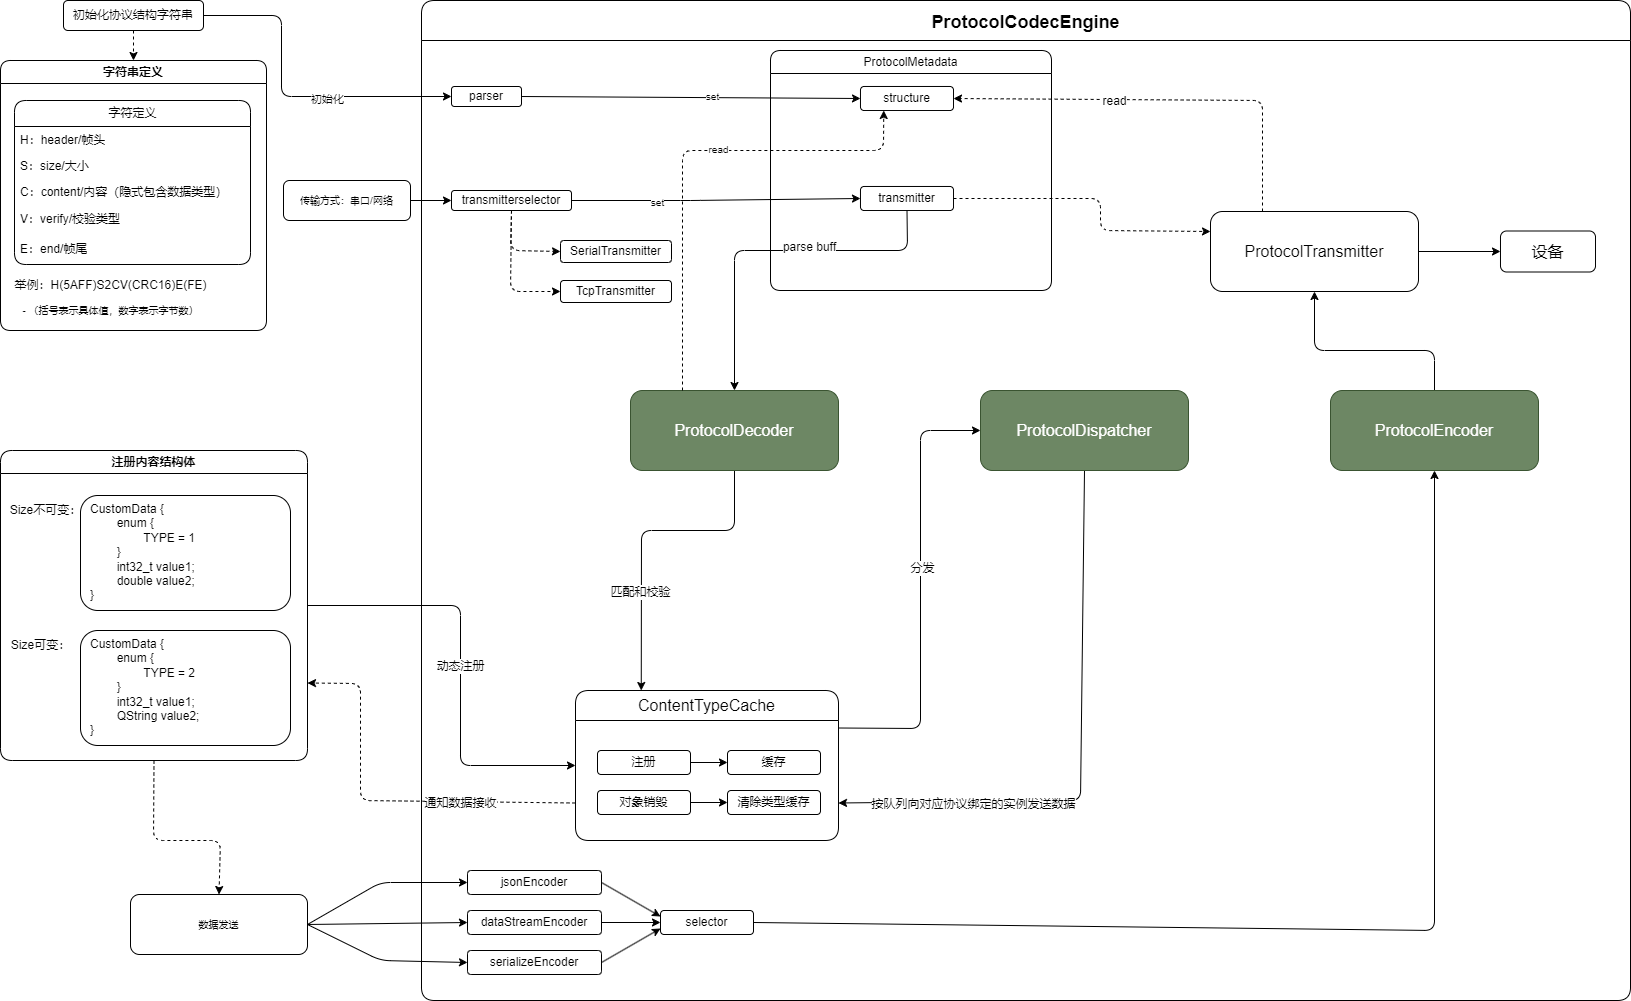

The diagram above was exported from draw.io. Its source (the exported page's mxGraphModel, read from the mxfile embedded in the PNG):
<mxGraphModel dx="1386" dy="917" grid="1" gridSize="10" guides="1" tooltips="1" connect="1" arrows="1" fold="1" page="1" pageScale="1" pageWidth="827" pageHeight="1169" math="0" shadow="0">
  <root>
    <mxCell id="0" />
    <mxCell id="1" parent="0" />
    <mxCell id="17" value="ProtocolCodecEngine" style="swimlane;rounded=1;startSize=40;arcSize=11;fontSize=18;" parent="1" vertex="1">
      <mxGeometry x="431" y="50" width="1209" height="1000" as="geometry" />
    </mxCell>
    <mxCell id="26" style="edgeStyle=none;html=1;exitX=1;exitY=0.5;exitDx=0;exitDy=0;entryX=0;entryY=0.5;entryDx=0;entryDy=0;" parent="17" source="24" target="51" edge="1">
      <mxGeometry relative="1" as="geometry" />
    </mxCell>
    <mxCell id="59" value="set" style="edgeLabel;html=1;align=center;verticalAlign=middle;resizable=0;points=[];fontSize=10;" parent="26" vertex="1" connectable="0">
      <mxGeometry x="0.122" y="2" relative="1" as="geometry">
        <mxPoint as="offset" />
      </mxGeometry>
    </mxCell>
    <mxCell id="24" value="parser" style="rounded=1;whiteSpace=wrap;html=1;" parent="17" vertex="1">
      <mxGeometry x="30" y="86" width="70" height="20" as="geometry" />
    </mxCell>
    <mxCell id="56" style="edgeStyle=none;html=1;exitX=0.5;exitY=1;exitDx=0;exitDy=0;entryX=0;entryY=0.5;entryDx=0;entryDy=0;fontSize=10;dashed=1;" parent="17" source="40" target="54" edge="1">
      <mxGeometry relative="1" as="geometry">
        <Array as="points">
          <mxPoint x="89" y="250" />
        </Array>
      </mxGeometry>
    </mxCell>
    <mxCell id="57" style="edgeStyle=none;html=1;exitX=0.5;exitY=1;exitDx=0;exitDy=0;entryX=0;entryY=0.5;entryDx=0;entryDy=0;dashed=1;fontSize=10;" parent="17" source="40" target="55" edge="1">
      <mxGeometry relative="1" as="geometry">
        <Array as="points">
          <mxPoint x="89" y="291" />
        </Array>
      </mxGeometry>
    </mxCell>
    <mxCell id="58" style="edgeStyle=none;html=1;exitX=1;exitY=0.5;exitDx=0;exitDy=0;entryX=0;entryY=0.5;entryDx=0;entryDy=0;fontSize=10;" parent="17" source="40" target="53" edge="1">
      <mxGeometry relative="1" as="geometry">
        <Array as="points">
          <mxPoint x="269" y="200" />
        </Array>
      </mxGeometry>
    </mxCell>
    <mxCell id="60" value="set" style="edgeLabel;html=1;align=center;verticalAlign=middle;resizable=0;points=[];fontSize=10;" parent="58" vertex="1" connectable="0">
      <mxGeometry x="-0.4086" y="-1" relative="1" as="geometry">
        <mxPoint as="offset" />
      </mxGeometry>
    </mxCell>
    <mxCell id="40" value="transmitterselector" style="rounded=1;whiteSpace=wrap;html=1;" parent="17" vertex="1">
      <mxGeometry x="30" y="190" width="120" height="20" as="geometry" />
    </mxCell>
    <mxCell id="50" value="&lt;span style=&quot;font-size: 12px; font-weight: 400;&quot;&gt;ProtocolMetadata&lt;/span&gt;" style="swimlane;whiteSpace=wrap;html=1;rounded=1;fontSize=12;" parent="17" vertex="1">
      <mxGeometry x="349" y="50" width="281" height="240" as="geometry" />
    </mxCell>
    <mxCell id="51" value="&lt;span style=&quot;text-align: left; font-size: 12px;&quot;&gt;structure&lt;/span&gt;" style="rounded=1;whiteSpace=wrap;html=1;fontSize=12;" parent="50" vertex="1">
      <mxGeometry x="90" y="36" width="93" height="24" as="geometry" />
    </mxCell>
    <mxCell id="53" value="&lt;span style=&quot;font-size: 12px;&quot;&gt;transmitter&lt;/span&gt;" style="rounded=1;whiteSpace=wrap;html=1;fontSize=12;" parent="50" vertex="1">
      <mxGeometry x="90" y="136" width="93" height="24" as="geometry" />
    </mxCell>
    <mxCell id="54" value="&lt;div style=&quot;text-align: left; font-size: 12px;&quot;&gt;SerialTransmitter&lt;/div&gt;" style="rounded=1;whiteSpace=wrap;html=1;fontSize=12;" parent="17" vertex="1">
      <mxGeometry x="139" y="240" width="111" height="22" as="geometry" />
    </mxCell>
    <mxCell id="55" value="&lt;span style=&quot;text-align: left; font-size: 12px;&quot;&gt;TcpTransmitter&lt;/span&gt;" style="rounded=1;whiteSpace=wrap;html=1;fontSize=12;" parent="17" vertex="1">
      <mxGeometry x="139" y="280" width="111" height="22" as="geometry" />
    </mxCell>
    <mxCell id="82" style="edgeStyle=none;html=1;exitX=0.5;exitY=1;exitDx=0;exitDy=0;entryX=0.25;entryY=0;entryDx=0;entryDy=0;fontSize=12;" parent="17" source="61" target="72" edge="1">
      <mxGeometry relative="1" as="geometry">
        <Array as="points">
          <mxPoint x="313" y="530" />
          <mxPoint x="220" y="530" />
        </Array>
      </mxGeometry>
    </mxCell>
    <mxCell id="83" value="匹配和校验" style="edgeLabel;html=1;align=center;verticalAlign=middle;resizable=0;points=[];fontSize=12;" parent="82" vertex="1" connectable="0">
      <mxGeometry x="0.3749" y="-1" relative="1" as="geometry">
        <mxPoint as="offset" />
      </mxGeometry>
    </mxCell>
    <mxCell id="61" value="ProtocolDecoder" style="rounded=1;whiteSpace=wrap;html=1;fontSize=16;fillColor=#6d8764;fontColor=#ffffff;strokeColor=#3A5431;" parent="17" vertex="1">
      <mxGeometry x="209" y="390" width="208" height="80" as="geometry" />
    </mxCell>
    <mxCell id="62" style="edgeStyle=none;html=1;fontSize=10;exitX=0.25;exitY=0;exitDx=0;exitDy=0;entryX=0.25;entryY=1;entryDx=0;entryDy=0;dashed=1;" parent="17" source="61" target="51" edge="1">
      <mxGeometry relative="1" as="geometry">
        <mxPoint x="269" y="350" as="sourcePoint" />
        <mxPoint x="259" y="120" as="targetPoint" />
        <Array as="points">
          <mxPoint x="261" y="150" />
          <mxPoint x="462" y="150" />
        </Array>
      </mxGeometry>
    </mxCell>
    <mxCell id="63" value="read" style="edgeLabel;html=1;align=center;verticalAlign=middle;resizable=0;points=[];fontSize=10;" parent="62" vertex="1" connectable="0">
      <mxGeometry x="0.1433" y="2" relative="1" as="geometry">
        <mxPoint as="offset" />
      </mxGeometry>
    </mxCell>
    <mxCell id="64" style="edgeStyle=none;html=1;exitX=0.5;exitY=1;exitDx=0;exitDy=0;entryX=0.5;entryY=0;entryDx=0;entryDy=0;fontSize=12;" parent="17" source="53" target="61" edge="1">
      <mxGeometry relative="1" as="geometry">
        <Array as="points">
          <mxPoint x="486" y="250" />
          <mxPoint x="313" y="250" />
        </Array>
      </mxGeometry>
    </mxCell>
    <mxCell id="65" value="parse buff" style="edgeLabel;html=1;align=center;verticalAlign=middle;resizable=0;points=[];fontSize=12;" parent="64" vertex="1" connectable="0">
      <mxGeometry x="-0.2125" y="-4" relative="1" as="geometry">
        <mxPoint as="offset" />
      </mxGeometry>
    </mxCell>
    <mxCell id="84" style="edgeStyle=none;html=1;exitX=1;exitY=0.25;exitDx=0;exitDy=0;entryX=0;entryY=0.5;entryDx=0;entryDy=0;fontSize=12;" parent="17" source="72" target="81" edge="1">
      <mxGeometry relative="1" as="geometry">
        <Array as="points">
          <mxPoint x="499" y="728" />
          <mxPoint x="499" y="430" />
        </Array>
      </mxGeometry>
    </mxCell>
    <mxCell id="85" value="分发" style="edgeLabel;html=1;align=center;verticalAlign=middle;resizable=0;points=[];fontSize=12;" parent="84" vertex="1" connectable="0">
      <mxGeometry x="0.1061" y="-1" relative="1" as="geometry">
        <mxPoint as="offset" />
      </mxGeometry>
    </mxCell>
    <mxCell id="72" value="&lt;span style=&quot;font-size: 16px; font-weight: 400;&quot;&gt;ContentTypeCache&lt;/span&gt;" style="swimlane;whiteSpace=wrap;html=1;rounded=1;fontSize=12;startSize=30;" parent="17" vertex="1">
      <mxGeometry x="154" y="690" width="263" height="150" as="geometry" />
    </mxCell>
    <mxCell id="77" style="edgeStyle=none;html=1;exitX=1;exitY=0.5;exitDx=0;exitDy=0;entryX=0;entryY=0.5;entryDx=0;entryDy=0;fontSize=12;" parent="72" source="74" target="76" edge="1">
      <mxGeometry relative="1" as="geometry" />
    </mxCell>
    <mxCell id="74" value="&lt;span style=&quot;font-size: 12px;&quot;&gt;注册&lt;/span&gt;" style="rounded=1;whiteSpace=wrap;html=1;fontSize=12;" parent="72" vertex="1">
      <mxGeometry x="22" y="60" width="93" height="24" as="geometry" />
    </mxCell>
    <mxCell id="76" value="&lt;span style=&quot;font-size: 12px;&quot;&gt;缓存&lt;/span&gt;" style="rounded=1;whiteSpace=wrap;html=1;fontSize=12;" parent="72" vertex="1">
      <mxGeometry x="152" y="60" width="93" height="24" as="geometry" />
    </mxCell>
    <mxCell id="80" style="edgeStyle=none;html=1;exitX=1;exitY=0.5;exitDx=0;exitDy=0;entryX=0;entryY=0.5;entryDx=0;entryDy=0;fontSize=12;" parent="72" source="78" target="79" edge="1">
      <mxGeometry relative="1" as="geometry" />
    </mxCell>
    <mxCell id="78" value="对象销毁" style="rounded=1;whiteSpace=wrap;html=1;fontSize=12;" parent="72" vertex="1">
      <mxGeometry x="22" y="100" width="93" height="24" as="geometry" />
    </mxCell>
    <mxCell id="79" value="&lt;span style=&quot;font-size: 12px;&quot;&gt;清除类型缓存&lt;/span&gt;" style="rounded=1;whiteSpace=wrap;html=1;fontSize=12;" parent="72" vertex="1">
      <mxGeometry x="152" y="100" width="93" height="24" as="geometry" />
    </mxCell>
    <mxCell id="86" style="edgeStyle=none;html=1;exitX=0.5;exitY=1;exitDx=0;exitDy=0;entryX=1;entryY=0.75;entryDx=0;entryDy=0;fontSize=12;" parent="17" source="81" target="72" edge="1">
      <mxGeometry relative="1" as="geometry">
        <Array as="points">
          <mxPoint x="659" y="800" />
        </Array>
      </mxGeometry>
    </mxCell>
    <mxCell id="87" value="按队列向对应协议绑定的实例发送数据" style="edgeLabel;html=1;align=center;verticalAlign=middle;resizable=0;points=[];fontSize=12;" parent="86" vertex="1" connectable="0">
      <mxGeometry x="0.533" y="2" relative="1" as="geometry">
        <mxPoint as="offset" />
      </mxGeometry>
    </mxCell>
    <mxCell id="81" value="ProtocolDispatcher" style="rounded=1;whiteSpace=wrap;html=1;fontSize=16;fillColor=#6d8764;fontColor=#ffffff;strokeColor=#3A5431;" parent="17" vertex="1">
      <mxGeometry x="559" y="390" width="208" height="80" as="geometry" />
    </mxCell>
    <mxCell id="95" style="edgeStyle=none;html=1;entryX=1;entryY=0.5;entryDx=0;entryDy=0;fontSize=12;dashed=1;exitX=0.25;exitY=0;exitDx=0;exitDy=0;" parent="17" source="99" target="51" edge="1">
      <mxGeometry relative="1" as="geometry">
        <mxPoint x="959" y="160" as="sourcePoint" />
        <Array as="points">
          <mxPoint x="841" y="100" />
        </Array>
      </mxGeometry>
    </mxCell>
    <mxCell id="96" value="read" style="edgeLabel;html=1;align=center;verticalAlign=middle;resizable=0;points=[];fontSize=12;" parent="95" vertex="1" connectable="0">
      <mxGeometry x="0.2339" y="1" relative="1" as="geometry">
        <mxPoint as="offset" />
      </mxGeometry>
    </mxCell>
    <mxCell id="100" style="edgeStyle=none;html=1;exitX=0.5;exitY=0;exitDx=0;exitDy=0;entryX=0.5;entryY=1;entryDx=0;entryDy=0;fontSize=12;" parent="17" source="90" target="99" edge="1">
      <mxGeometry relative="1" as="geometry">
        <Array as="points">
          <mxPoint x="1013" y="350" />
          <mxPoint x="893" y="350" />
        </Array>
      </mxGeometry>
    </mxCell>
    <mxCell id="90" value="ProtocolEncoder" style="rounded=1;whiteSpace=wrap;html=1;fontSize=16;fillColor=#6d8764;fontColor=#ffffff;strokeColor=#3A5431;" parent="17" vertex="1">
      <mxGeometry x="909" y="390" width="208" height="80" as="geometry" />
    </mxCell>
    <mxCell id="104" value="" style="edgeStyle=none;html=1;fontSize=12;" parent="17" source="99" target="103" edge="1">
      <mxGeometry relative="1" as="geometry" />
    </mxCell>
    <mxCell id="99" value="ProtocolTransmitter" style="rounded=1;whiteSpace=wrap;html=1;fontSize=16;" parent="17" vertex="1">
      <mxGeometry x="789" y="211" width="208" height="80" as="geometry" />
    </mxCell>
    <mxCell id="101" style="edgeStyle=none;html=1;exitX=1;exitY=0.5;exitDx=0;exitDy=0;entryX=0;entryY=0.25;entryDx=0;entryDy=0;fontSize=12;dashed=1;" parent="17" source="53" target="99" edge="1">
      <mxGeometry relative="1" as="geometry">
        <Array as="points">
          <mxPoint x="679" y="198" />
          <mxPoint x="679" y="230" />
        </Array>
      </mxGeometry>
    </mxCell>
    <mxCell id="103" value="设备" style="rounded=1;whiteSpace=wrap;html=1;fontSize=16;" parent="17" vertex="1">
      <mxGeometry x="1079" y="230.5" width="95" height="41" as="geometry" />
    </mxCell>
    <mxCell id="110" style="edgeStyle=none;html=1;exitX=1;exitY=0.5;exitDx=0;exitDy=0;entryX=0;entryY=0.25;entryDx=0;entryDy=0;" parent="17" source="105" target="109" edge="1">
      <mxGeometry relative="1" as="geometry" />
    </mxCell>
    <mxCell id="105" value="&lt;span style=&quot;font-size: 12px;&quot;&gt;jsonEncoder&lt;/span&gt;" style="rounded=1;whiteSpace=wrap;html=1;fontSize=12;" parent="17" vertex="1">
      <mxGeometry x="46" y="870" width="134" height="24" as="geometry" />
    </mxCell>
    <mxCell id="106" value="&lt;span style=&quot;font-size: 12px;&quot;&gt;dataStreamEncoder&lt;/span&gt;" style="rounded=1;whiteSpace=wrap;html=1;fontSize=12;" parent="17" vertex="1">
      <mxGeometry x="46" y="910" width="134" height="24" as="geometry" />
    </mxCell>
    <mxCell id="112" style="edgeStyle=none;html=1;exitX=1;exitY=0.5;exitDx=0;exitDy=0;entryX=0;entryY=0.75;entryDx=0;entryDy=0;" parent="17" source="107" target="109" edge="1">
      <mxGeometry relative="1" as="geometry" />
    </mxCell>
    <mxCell id="107" value="&lt;span style=&quot;font-size: 12px;&quot;&gt;serializeEncoder&lt;/span&gt;" style="rounded=1;whiteSpace=wrap;html=1;fontSize=12;" parent="17" vertex="1">
      <mxGeometry x="46" y="950" width="134" height="24" as="geometry" />
    </mxCell>
    <mxCell id="109" value="&lt;span style=&quot;font-size: 12px;&quot;&gt;selector&lt;/span&gt;" style="rounded=1;whiteSpace=wrap;html=1;fontSize=12;" parent="17" vertex="1">
      <mxGeometry x="239" y="910" width="93" height="24" as="geometry" />
    </mxCell>
    <mxCell id="94" style="edgeStyle=none;html=1;entryX=0.5;entryY=1;entryDx=0;entryDy=0;fontSize=12;exitX=1;exitY=0.5;exitDx=0;exitDy=0;" parent="17" source="109" target="90" edge="1">
      <mxGeometry relative="1" as="geometry">
        <Array as="points">
          <mxPoint x="1013" y="930" />
        </Array>
        <mxPoint x="339" y="930" as="sourcePoint" />
      </mxGeometry>
    </mxCell>
    <mxCell id="111" style="edgeStyle=none;html=1;exitX=1;exitY=0.5;exitDx=0;exitDy=0;entryX=0;entryY=0.5;entryDx=0;entryDy=0;" parent="17" source="106" target="109" edge="1">
      <mxGeometry relative="1" as="geometry">
        <mxPoint x="238.9999999999999" y="922.1162790697674" as="targetPoint" />
      </mxGeometry>
    </mxCell>
    <mxCell id="25" style="edgeStyle=none;html=1;exitX=1;exitY=0.5;exitDx=0;exitDy=0;entryX=0;entryY=0.5;entryDx=0;entryDy=0;" parent="1" source="23" target="24" edge="1">
      <mxGeometry relative="1" as="geometry">
        <Array as="points">
          <mxPoint x="291" y="65" />
          <mxPoint x="291" y="146" />
        </Array>
      </mxGeometry>
    </mxCell>
    <mxCell id="30" value="初始化" style="edgeLabel;html=1;align=center;verticalAlign=middle;resizable=0;points=[];" parent="25" vertex="1" connectable="0">
      <mxGeometry x="0.2425" y="-2" relative="1" as="geometry">
        <mxPoint as="offset" />
      </mxGeometry>
    </mxCell>
    <mxCell id="28" style="edgeStyle=none;html=1;exitX=0.5;exitY=1;exitDx=0;exitDy=0;entryX=0.5;entryY=0;entryDx=0;entryDy=0;dashed=1;" parent="1" source="23" target="29" edge="1">
      <mxGeometry relative="1" as="geometry">
        <mxPoint x="176" y="110" as="targetPoint" />
      </mxGeometry>
    </mxCell>
    <mxCell id="23" value="初始化协议结构字符串" style="rounded=1;whiteSpace=wrap;html=1;" parent="1" vertex="1">
      <mxGeometry x="73" y="50" width="140" height="30" as="geometry" />
    </mxCell>
    <mxCell id="29" value="字符串定义" style="swimlane;whiteSpace=wrap;html=1;rounded=1;" parent="1" vertex="1">
      <mxGeometry x="10" y="110" width="266" height="270" as="geometry" />
    </mxCell>
    <mxCell id="31" value="字符定义" style="swimlane;fontStyle=0;childLayout=stackLayout;horizontal=1;startSize=26;fillColor=none;horizontalStack=0;resizeParent=1;resizeParentMax=0;resizeLast=0;collapsible=1;marginBottom=0;html=1;rounded=1;" parent="29" vertex="1">
      <mxGeometry x="14" y="40" width="236" height="164" as="geometry" />
    </mxCell>
    <mxCell id="32" value="H：header/帧头" style="text;strokeColor=none;fillColor=none;align=left;verticalAlign=top;spacingLeft=4;spacingRight=4;overflow=hidden;rotatable=0;points=[[0,0.5],[1,0.5]];portConstraint=eastwest;whiteSpace=wrap;html=1;rounded=1;" parent="31" vertex="1">
      <mxGeometry y="26" width="236" height="26" as="geometry" />
    </mxCell>
    <mxCell id="33" value="S：size/大小" style="text;strokeColor=none;fillColor=none;align=left;verticalAlign=top;spacingLeft=4;spacingRight=4;overflow=hidden;rotatable=0;points=[[0,0.5],[1,0.5]];portConstraint=eastwest;whiteSpace=wrap;html=1;rounded=1;" parent="31" vertex="1">
      <mxGeometry y="52" width="236" height="26" as="geometry" />
    </mxCell>
    <mxCell id="34" value="C：content/内容（隐式包含数据类型）" style="text;strokeColor=none;fillColor=none;align=left;verticalAlign=top;spacingLeft=4;spacingRight=4;overflow=hidden;rotatable=0;points=[[0,0.5],[1,0.5]];portConstraint=eastwest;whiteSpace=wrap;html=1;rounded=1;" parent="31" vertex="1">
      <mxGeometry y="78" width="236" height="26" as="geometry" />
    </mxCell>
    <mxCell id="36" value="V：verify/校验类型" style="text;strokeColor=none;fillColor=none;align=left;verticalAlign=middle;spacingLeft=4;spacingRight=4;overflow=hidden;points=[[0,0.5],[1,0.5]];portConstraint=eastwest;rotatable=0;whiteSpace=wrap;html=1;rounded=1;" parent="31" vertex="1">
      <mxGeometry y="104" width="236" height="30" as="geometry" />
    </mxCell>
    <mxCell id="35" value="E：end/帧尾" style="text;strokeColor=none;fillColor=none;align=left;verticalAlign=middle;spacingLeft=4;spacingRight=4;overflow=hidden;points=[[0,0.5],[1,0.5]];portConstraint=eastwest;rotatable=0;whiteSpace=wrap;html=1;rounded=1;" parent="31" vertex="1">
      <mxGeometry y="134" width="236" height="30" as="geometry" />
    </mxCell>
    <mxCell id="37" value="举例：H(5AFF)S2CV(CRC16)E(FE)" style="text;html=1;align=center;verticalAlign=middle;resizable=0;points=[];autosize=1;strokeColor=none;fillColor=none;" parent="29" vertex="1">
      <mxGeometry y="210" width="220" height="30" as="geometry" />
    </mxCell>
    <mxCell id="38" value="- （括号表示具体值，数字表示字节数）" style="text;html=1;align=center;verticalAlign=middle;resizable=0;points=[];autosize=1;strokeColor=none;fillColor=none;fontSize=10;" parent="29" vertex="1">
      <mxGeometry x="10" y="235" width="200" height="30" as="geometry" />
    </mxCell>
    <mxCell id="41" style="edgeStyle=none;html=1;exitX=1;exitY=0.5;exitDx=0;exitDy=0;entryX=0;entryY=0.5;entryDx=0;entryDy=0;fontSize=10;" parent="1" source="39" target="40" edge="1">
      <mxGeometry relative="1" as="geometry" />
    </mxCell>
    <mxCell id="39" value="传输方式：串口/网络" style="rounded=1;whiteSpace=wrap;html=1;fontSize=10;" parent="1" vertex="1">
      <mxGeometry x="293" y="230" width="127" height="40" as="geometry" />
    </mxCell>
    <mxCell id="73" value="动态注册" style="edgeStyle=none;html=1;exitX=1;exitY=0.5;exitDx=0;exitDy=0;entryX=0;entryY=0.5;entryDx=0;entryDy=0;fontSize=12;" parent="1" source="66" target="72" edge="1">
      <mxGeometry relative="1" as="geometry">
        <Array as="points">
          <mxPoint x="470" y="655" />
          <mxPoint x="470" y="815" />
        </Array>
      </mxGeometry>
    </mxCell>
    <mxCell id="93" style="edgeStyle=none;html=1;exitX=0.5;exitY=1;exitDx=0;exitDy=0;entryX=0.5;entryY=0;entryDx=0;entryDy=0;dashed=1;fontSize=12;" parent="1" source="66" target="91" edge="1">
      <mxGeometry relative="1" as="geometry">
        <Array as="points">
          <mxPoint x="163" y="890" />
          <mxPoint x="230" y="890" />
        </Array>
      </mxGeometry>
    </mxCell>
    <mxCell id="66" value="注册内容结构体" style="swimlane;whiteSpace=wrap;html=1;rounded=1;fontSize=12;arcSize=17;" parent="1" vertex="1">
      <mxGeometry x="10" y="500" width="307" height="310" as="geometry" />
    </mxCell>
    <mxCell id="67" value="CustomData {&lt;br&gt;&lt;span style=&quot;white-space: pre;&quot;&gt;&#09;&lt;/span&gt;enum {&lt;br&gt;&lt;span style=&quot;white-space: pre;&quot;&gt;&#09;&lt;/span&gt;&lt;span style=&quot;white-space: pre;&quot;&gt;&#09;&lt;/span&gt;TYPE = 1&lt;br&gt;&lt;span style=&quot;white-space: pre;&quot;&gt;&#09;&lt;/span&gt;}&lt;br&gt;&lt;span style=&quot;white-space: pre;&quot;&gt;&#09;&lt;/span&gt;int32_t value1;&lt;br&gt;&lt;span style=&quot;white-space: pre;&quot;&gt;&#09;&lt;/span&gt;double value2;&lt;br&gt;}" style="rounded=1;whiteSpace=wrap;html=1;fontSize=12;align=left;spacingLeft=8;verticalAlign=top;" parent="66" vertex="1">
      <mxGeometry x="80" y="45" width="210" height="115" as="geometry" />
    </mxCell>
    <mxCell id="68" value="Size不可变：" style="text;html=1;align=center;verticalAlign=middle;resizable=0;points=[];autosize=1;strokeColor=none;fillColor=none;fontSize=12;" parent="66" vertex="1">
      <mxGeometry y="45" width="90" height="30" as="geometry" />
    </mxCell>
    <mxCell id="69" value="Size可变：" style="text;html=1;align=center;verticalAlign=middle;resizable=0;points=[];autosize=1;strokeColor=none;fillColor=none;fontSize=12;" parent="66" vertex="1">
      <mxGeometry y="180" width="80" height="30" as="geometry" />
    </mxCell>
    <mxCell id="70" value="CustomData {&lt;br&gt;&lt;span style=&quot;white-space: pre;&quot;&gt;&#09;&lt;/span&gt;enum {&lt;br&gt;&lt;span style=&quot;white-space: pre;&quot;&gt;&#09;&lt;/span&gt;&lt;span style=&quot;white-space: pre;&quot;&gt;&#09;&lt;/span&gt;TYPE = 2&lt;br&gt;&lt;span style=&quot;white-space: pre;&quot;&gt;&#09;&lt;/span&gt;}&lt;br&gt;&lt;span style=&quot;white-space: pre;&quot;&gt;&#09;&lt;/span&gt;int32_t value1;&lt;br&gt;&lt;span style=&quot;white-space: pre;&quot;&gt;&#09;&lt;/span&gt;QString value2;&lt;br&gt;}" style="rounded=1;whiteSpace=wrap;html=1;fontSize=12;align=left;spacingLeft=8;verticalAlign=top;" parent="66" vertex="1">
      <mxGeometry x="80" y="180" width="210" height="115" as="geometry" />
    </mxCell>
    <mxCell id="88" style="edgeStyle=none;html=1;exitX=0;exitY=0.75;exitDx=0;exitDy=0;entryX=1;entryY=0.75;entryDx=0;entryDy=0;fontSize=12;dashed=1;" parent="1" source="72" target="66" edge="1">
      <mxGeometry relative="1" as="geometry">
        <Array as="points">
          <mxPoint x="370" y="850" />
          <mxPoint x="370" y="733" />
        </Array>
      </mxGeometry>
    </mxCell>
    <mxCell id="89" value="通知数据接收" style="edgeLabel;html=1;align=center;verticalAlign=middle;resizable=0;points=[];fontSize=12;" parent="88" vertex="1" connectable="0">
      <mxGeometry x="-0.3769" y="1" relative="1" as="geometry">
        <mxPoint x="5" as="offset" />
      </mxGeometry>
    </mxCell>
    <mxCell id="113" style="edgeStyle=none;html=1;exitX=1;exitY=0.5;exitDx=0;exitDy=0;entryX=0;entryY=0.5;entryDx=0;entryDy=0;" parent="1" source="91" target="105" edge="1">
      <mxGeometry relative="1" as="geometry">
        <Array as="points">
          <mxPoint x="390" y="932" />
        </Array>
      </mxGeometry>
    </mxCell>
    <mxCell id="114" style="edgeStyle=none;html=1;exitX=1;exitY=0.5;exitDx=0;exitDy=0;entryX=0;entryY=0.5;entryDx=0;entryDy=0;" parent="1" source="91" target="106" edge="1">
      <mxGeometry relative="1" as="geometry">
        <Array as="points" />
      </mxGeometry>
    </mxCell>
    <mxCell id="115" style="edgeStyle=none;html=1;exitX=1;exitY=0.5;exitDx=0;exitDy=0;entryX=0;entryY=0.5;entryDx=0;entryDy=0;" parent="1" source="91" target="107" edge="1">
      <mxGeometry relative="1" as="geometry">
        <Array as="points">
          <mxPoint x="390" y="1010" />
        </Array>
      </mxGeometry>
    </mxCell>
    <mxCell id="91" value="数据发送" style="rounded=1;whiteSpace=wrap;html=1;fontSize=10;" parent="1" vertex="1">
      <mxGeometry x="140" y="944" width="177" height="60" as="geometry" />
    </mxCell>
  </root>
</mxGraphModel>